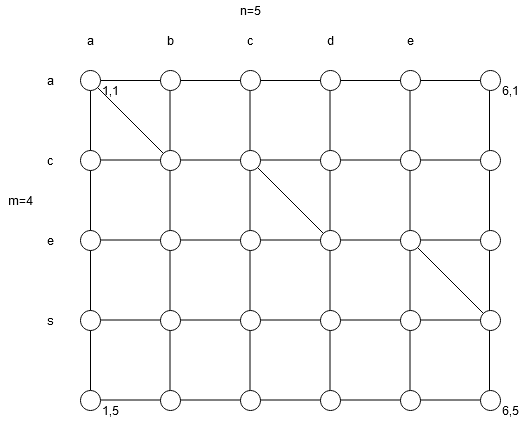

The diagram above was exported from draw.io. Its source (the exported page's mxGraphModel, read from the mxfile embedded in the PNG):
<mxGraphModel dx="1422" dy="781" grid="1" gridSize="10" guides="1" tooltips="1" connect="1" arrows="1" fold="1" page="1" pageScale="1" pageWidth="850" pageHeight="1100" math="0" shadow="0">
  <root>
    <mxCell id="0" />
    <mxCell id="1" parent="0" />
    <mxCell id="qBbvOsBLrc7I-tdyPEbo-62" value="" style="endArrow=none;html=1;entryX=0.5;entryY=1;entryDx=0;entryDy=0;exitX=0.5;exitY=0;exitDx=0;exitDy=0;" edge="1" parent="1">
      <mxGeometry width="50" height="50" relative="1" as="geometry">
        <mxPoint x="599" y="470" as="sourcePoint" />
        <mxPoint x="599" y="170" as="targetPoint" />
      </mxGeometry>
    </mxCell>
    <mxCell id="qBbvOsBLrc7I-tdyPEbo-61" value="" style="endArrow=none;html=1;entryX=0.5;entryY=1;entryDx=0;entryDy=0;exitX=0.5;exitY=0;exitDx=0;exitDy=0;" edge="1" parent="1">
      <mxGeometry width="50" height="50" relative="1" as="geometry">
        <mxPoint x="519.5" y="470" as="sourcePoint" />
        <mxPoint x="519.5" y="170" as="targetPoint" />
      </mxGeometry>
    </mxCell>
    <mxCell id="qBbvOsBLrc7I-tdyPEbo-60" value="" style="endArrow=none;html=1;entryX=0.5;entryY=1;entryDx=0;entryDy=0;exitX=0.5;exitY=0;exitDx=0;exitDy=0;" edge="1" parent="1">
      <mxGeometry width="50" height="50" relative="1" as="geometry">
        <mxPoint x="439.5" y="470" as="sourcePoint" />
        <mxPoint x="439.5" y="170" as="targetPoint" />
      </mxGeometry>
    </mxCell>
    <mxCell id="qBbvOsBLrc7I-tdyPEbo-59" value="" style="endArrow=none;html=1;entryX=0.5;entryY=1;entryDx=0;entryDy=0;exitX=0.5;exitY=0;exitDx=0;exitDy=0;" edge="1" parent="1">
      <mxGeometry width="50" height="50" relative="1" as="geometry">
        <mxPoint x="359.5" y="470" as="sourcePoint" />
        <mxPoint x="359.5" y="170" as="targetPoint" />
      </mxGeometry>
    </mxCell>
    <mxCell id="qBbvOsBLrc7I-tdyPEbo-58" value="" style="endArrow=none;html=1;entryX=0.5;entryY=1;entryDx=0;entryDy=0;exitX=0.5;exitY=0;exitDx=0;exitDy=0;" edge="1" parent="1">
      <mxGeometry width="50" height="50" relative="1" as="geometry">
        <mxPoint x="279.5" y="470" as="sourcePoint" />
        <mxPoint x="279.5" y="170" as="targetPoint" />
      </mxGeometry>
    </mxCell>
    <mxCell id="qBbvOsBLrc7I-tdyPEbo-52" value="" style="endArrow=none;html=1;entryX=0.5;entryY=1;entryDx=0;entryDy=0;exitX=0.5;exitY=0;exitDx=0;exitDy=0;" edge="1" parent="1" source="qBbvOsBLrc7I-tdyPEbo-13" target="qBbvOsBLrc7I-tdyPEbo-25">
      <mxGeometry width="50" height="50" relative="1" as="geometry">
        <mxPoint x="390" y="390" as="sourcePoint" />
        <mxPoint x="440" y="340" as="targetPoint" />
      </mxGeometry>
    </mxCell>
    <mxCell id="qBbvOsBLrc7I-tdyPEbo-48" value="" style="endArrow=none;html=1;exitX=1;exitY=0.5;exitDx=0;exitDy=0;entryX=0;entryY=0.5;entryDx=0;entryDy=0;" edge="1" parent="1">
      <mxGeometry width="50" height="50" relative="1" as="geometry">
        <mxPoint x="210" y="239.5" as="sourcePoint" />
        <mxPoint x="590" y="239.5" as="targetPoint" />
      </mxGeometry>
    </mxCell>
    <mxCell id="qBbvOsBLrc7I-tdyPEbo-49" value="" style="endArrow=none;html=1;exitX=1;exitY=0.5;exitDx=0;exitDy=0;entryX=0;entryY=0.5;entryDx=0;entryDy=0;" edge="1" parent="1">
      <mxGeometry width="50" height="50" relative="1" as="geometry">
        <mxPoint x="210" y="319.5" as="sourcePoint" />
        <mxPoint x="590" y="319.5" as="targetPoint" />
      </mxGeometry>
    </mxCell>
    <mxCell id="qBbvOsBLrc7I-tdyPEbo-51" value="" style="endArrow=none;html=1;exitX=1;exitY=0.5;exitDx=0;exitDy=0;entryX=0;entryY=0.5;entryDx=0;entryDy=0;" edge="1" parent="1">
      <mxGeometry width="50" height="50" relative="1" as="geometry">
        <mxPoint x="210" y="479.5" as="sourcePoint" />
        <mxPoint x="590" y="479.5" as="targetPoint" />
      </mxGeometry>
    </mxCell>
    <mxCell id="qBbvOsBLrc7I-tdyPEbo-50" value="" style="endArrow=none;html=1;exitX=1;exitY=0.5;exitDx=0;exitDy=0;entryX=0;entryY=0.5;entryDx=0;entryDy=0;" edge="1" parent="1">
      <mxGeometry width="50" height="50" relative="1" as="geometry">
        <mxPoint x="210" y="399.5" as="sourcePoint" />
        <mxPoint x="590" y="399.5" as="targetPoint" />
      </mxGeometry>
    </mxCell>
    <mxCell id="qBbvOsBLrc7I-tdyPEbo-47" value="" style="endArrow=none;html=1;exitX=1;exitY=0.5;exitDx=0;exitDy=0;entryX=0;entryY=0.5;entryDx=0;entryDy=0;" edge="1" parent="1" source="qBbvOsBLrc7I-tdyPEbo-25" target="qBbvOsBLrc7I-tdyPEbo-30">
      <mxGeometry width="50" height="50" relative="1" as="geometry">
        <mxPoint x="400" y="390" as="sourcePoint" />
        <mxPoint x="450" y="340" as="targetPoint" />
      </mxGeometry>
    </mxCell>
    <mxCell id="qBbvOsBLrc7I-tdyPEbo-1" value="" style="ellipse;whiteSpace=wrap;html=1;aspect=fixed;" vertex="1" parent="1">
      <mxGeometry x="190" y="310" width="20" height="20" as="geometry" />
    </mxCell>
    <mxCell id="qBbvOsBLrc7I-tdyPEbo-2" value="" style="ellipse;whiteSpace=wrap;html=1;aspect=fixed;" vertex="1" parent="1">
      <mxGeometry x="270" y="310" width="20" height="20" as="geometry" />
    </mxCell>
    <mxCell id="qBbvOsBLrc7I-tdyPEbo-3" value="" style="ellipse;whiteSpace=wrap;html=1;aspect=fixed;" vertex="1" parent="1">
      <mxGeometry x="350" y="310" width="20" height="20" as="geometry" />
    </mxCell>
    <mxCell id="qBbvOsBLrc7I-tdyPEbo-4" value="" style="ellipse;whiteSpace=wrap;html=1;aspect=fixed;" vertex="1" parent="1">
      <mxGeometry x="430" y="310" width="20" height="20" as="geometry" />
    </mxCell>
    <mxCell id="qBbvOsBLrc7I-tdyPEbo-5" value="" style="ellipse;whiteSpace=wrap;html=1;aspect=fixed;" vertex="1" parent="1">
      <mxGeometry x="510" y="310" width="20" height="20" as="geometry" />
    </mxCell>
    <mxCell id="qBbvOsBLrc7I-tdyPEbo-6" value="" style="ellipse;whiteSpace=wrap;html=1;aspect=fixed;" vertex="1" parent="1">
      <mxGeometry x="590" y="310" width="20" height="20" as="geometry" />
    </mxCell>
    <mxCell id="qBbvOsBLrc7I-tdyPEbo-7" value="" style="ellipse;whiteSpace=wrap;html=1;aspect=fixed;" vertex="1" parent="1">
      <mxGeometry x="190" y="390" width="20" height="20" as="geometry" />
    </mxCell>
    <mxCell id="qBbvOsBLrc7I-tdyPEbo-8" value="" style="ellipse;whiteSpace=wrap;html=1;aspect=fixed;" vertex="1" parent="1">
      <mxGeometry x="270" y="390" width="20" height="20" as="geometry" />
    </mxCell>
    <mxCell id="qBbvOsBLrc7I-tdyPEbo-9" value="" style="ellipse;whiteSpace=wrap;html=1;aspect=fixed;" vertex="1" parent="1">
      <mxGeometry x="350" y="390" width="20" height="20" as="geometry" />
    </mxCell>
    <mxCell id="qBbvOsBLrc7I-tdyPEbo-10" value="" style="ellipse;whiteSpace=wrap;html=1;aspect=fixed;" vertex="1" parent="1">
      <mxGeometry x="430" y="390" width="20" height="20" as="geometry" />
    </mxCell>
    <mxCell id="qBbvOsBLrc7I-tdyPEbo-11" value="" style="ellipse;whiteSpace=wrap;html=1;aspect=fixed;" vertex="1" parent="1">
      <mxGeometry x="510" y="390" width="20" height="20" as="geometry" />
    </mxCell>
    <mxCell id="qBbvOsBLrc7I-tdyPEbo-12" value="" style="ellipse;whiteSpace=wrap;html=1;aspect=fixed;" vertex="1" parent="1">
      <mxGeometry x="590" y="390" width="20" height="20" as="geometry" />
    </mxCell>
    <mxCell id="qBbvOsBLrc7I-tdyPEbo-13" value="" style="ellipse;whiteSpace=wrap;html=1;aspect=fixed;" vertex="1" parent="1">
      <mxGeometry x="190" y="470" width="20" height="20" as="geometry" />
    </mxCell>
    <mxCell id="qBbvOsBLrc7I-tdyPEbo-14" value="" style="ellipse;whiteSpace=wrap;html=1;aspect=fixed;" vertex="1" parent="1">
      <mxGeometry x="270" y="470" width="20" height="20" as="geometry" />
    </mxCell>
    <mxCell id="qBbvOsBLrc7I-tdyPEbo-15" value="" style="ellipse;whiteSpace=wrap;html=1;aspect=fixed;" vertex="1" parent="1">
      <mxGeometry x="350" y="470" width="20" height="20" as="geometry" />
    </mxCell>
    <mxCell id="qBbvOsBLrc7I-tdyPEbo-16" value="" style="ellipse;whiteSpace=wrap;html=1;aspect=fixed;" vertex="1" parent="1">
      <mxGeometry x="430" y="470" width="20" height="20" as="geometry" />
    </mxCell>
    <mxCell id="qBbvOsBLrc7I-tdyPEbo-17" value="" style="ellipse;whiteSpace=wrap;html=1;aspect=fixed;" vertex="1" parent="1">
      <mxGeometry x="510" y="470" width="20" height="20" as="geometry" />
    </mxCell>
    <mxCell id="qBbvOsBLrc7I-tdyPEbo-18" value="" style="ellipse;whiteSpace=wrap;html=1;aspect=fixed;" vertex="1" parent="1">
      <mxGeometry x="590" y="470" width="20" height="20" as="geometry" />
    </mxCell>
    <mxCell id="qBbvOsBLrc7I-tdyPEbo-19" value="" style="ellipse;whiteSpace=wrap;html=1;aspect=fixed;" vertex="1" parent="1">
      <mxGeometry x="190" y="230" width="20" height="20" as="geometry" />
    </mxCell>
    <mxCell id="qBbvOsBLrc7I-tdyPEbo-20" value="" style="ellipse;whiteSpace=wrap;html=1;aspect=fixed;" vertex="1" parent="1">
      <mxGeometry x="270" y="230" width="20" height="20" as="geometry" />
    </mxCell>
    <mxCell id="qBbvOsBLrc7I-tdyPEbo-21" value="" style="ellipse;whiteSpace=wrap;html=1;aspect=fixed;" vertex="1" parent="1">
      <mxGeometry x="350" y="230" width="20" height="20" as="geometry" />
    </mxCell>
    <mxCell id="qBbvOsBLrc7I-tdyPEbo-22" value="" style="ellipse;whiteSpace=wrap;html=1;aspect=fixed;" vertex="1" parent="1">
      <mxGeometry x="430" y="230" width="20" height="20" as="geometry" />
    </mxCell>
    <mxCell id="qBbvOsBLrc7I-tdyPEbo-23" value="" style="ellipse;whiteSpace=wrap;html=1;aspect=fixed;" vertex="1" parent="1">
      <mxGeometry x="510" y="230" width="20" height="20" as="geometry" />
    </mxCell>
    <mxCell id="qBbvOsBLrc7I-tdyPEbo-24" value="" style="ellipse;whiteSpace=wrap;html=1;aspect=fixed;" vertex="1" parent="1">
      <mxGeometry x="590" y="230" width="20" height="20" as="geometry" />
    </mxCell>
    <mxCell id="qBbvOsBLrc7I-tdyPEbo-25" value="" style="ellipse;whiteSpace=wrap;html=1;aspect=fixed;" vertex="1" parent="1">
      <mxGeometry x="190" y="150" width="20" height="20" as="geometry" />
    </mxCell>
    <mxCell id="qBbvOsBLrc7I-tdyPEbo-26" value="" style="ellipse;whiteSpace=wrap;html=1;aspect=fixed;" vertex="1" parent="1">
      <mxGeometry x="270" y="150" width="20" height="20" as="geometry" />
    </mxCell>
    <mxCell id="qBbvOsBLrc7I-tdyPEbo-27" value="" style="ellipse;whiteSpace=wrap;html=1;aspect=fixed;" vertex="1" parent="1">
      <mxGeometry x="350" y="150" width="20" height="20" as="geometry" />
    </mxCell>
    <mxCell id="qBbvOsBLrc7I-tdyPEbo-28" value="" style="ellipse;whiteSpace=wrap;html=1;aspect=fixed;" vertex="1" parent="1">
      <mxGeometry x="430" y="150" width="20" height="20" as="geometry" />
    </mxCell>
    <mxCell id="qBbvOsBLrc7I-tdyPEbo-29" value="" style="ellipse;whiteSpace=wrap;html=1;aspect=fixed;" vertex="1" parent="1">
      <mxGeometry x="510" y="150" width="20" height="20" as="geometry" />
    </mxCell>
    <mxCell id="qBbvOsBLrc7I-tdyPEbo-30" value="" style="ellipse;whiteSpace=wrap;html=1;aspect=fixed;" vertex="1" parent="1">
      <mxGeometry x="590" y="150" width="20" height="20" as="geometry" />
    </mxCell>
    <mxCell id="qBbvOsBLrc7I-tdyPEbo-31" value="a" style="text;html=1;strokeColor=none;fillColor=none;align=center;verticalAlign=middle;whiteSpace=wrap;rounded=0;" vertex="1" parent="1">
      <mxGeometry x="180" y="110" width="40" height="20" as="geometry" />
    </mxCell>
    <mxCell id="qBbvOsBLrc7I-tdyPEbo-32" value="b" style="text;html=1;strokeColor=none;fillColor=none;align=center;verticalAlign=middle;whiteSpace=wrap;rounded=0;" vertex="1" parent="1">
      <mxGeometry x="260" y="110" width="40" height="20" as="geometry" />
    </mxCell>
    <mxCell id="qBbvOsBLrc7I-tdyPEbo-33" value="c" style="text;html=1;strokeColor=none;fillColor=none;align=center;verticalAlign=middle;whiteSpace=wrap;rounded=0;" vertex="1" parent="1">
      <mxGeometry x="340" y="110" width="40" height="20" as="geometry" />
    </mxCell>
    <mxCell id="qBbvOsBLrc7I-tdyPEbo-34" value="d" style="text;html=1;strokeColor=none;fillColor=none;align=center;verticalAlign=middle;whiteSpace=wrap;rounded=0;" vertex="1" parent="1">
      <mxGeometry x="420" y="110" width="40" height="20" as="geometry" />
    </mxCell>
    <mxCell id="qBbvOsBLrc7I-tdyPEbo-35" value="e" style="text;html=1;strokeColor=none;fillColor=none;align=center;verticalAlign=middle;whiteSpace=wrap;rounded=0;" vertex="1" parent="1">
      <mxGeometry x="500" y="110" width="40" height="20" as="geometry" />
    </mxCell>
    <mxCell id="qBbvOsBLrc7I-tdyPEbo-37" value="a" style="text;html=1;strokeColor=none;fillColor=none;align=center;verticalAlign=middle;whiteSpace=wrap;rounded=0;" vertex="1" parent="1">
      <mxGeometry x="140" y="150" width="40" height="20" as="geometry" />
    </mxCell>
    <mxCell id="qBbvOsBLrc7I-tdyPEbo-38" value="c" style="text;html=1;strokeColor=none;fillColor=none;align=center;verticalAlign=middle;whiteSpace=wrap;rounded=0;" vertex="1" parent="1">
      <mxGeometry x="140" y="230" width="40" height="20" as="geometry" />
    </mxCell>
    <mxCell id="qBbvOsBLrc7I-tdyPEbo-39" value="e" style="text;html=1;strokeColor=none;fillColor=none;align=center;verticalAlign=middle;whiteSpace=wrap;rounded=0;" vertex="1" parent="1">
      <mxGeometry x="140" y="310" width="40" height="20" as="geometry" />
    </mxCell>
    <mxCell id="qBbvOsBLrc7I-tdyPEbo-40" value="s" style="text;html=1;strokeColor=none;fillColor=none;align=center;verticalAlign=middle;whiteSpace=wrap;rounded=0;" vertex="1" parent="1">
      <mxGeometry x="140" y="390" width="40" height="20" as="geometry" />
    </mxCell>
    <mxCell id="qBbvOsBLrc7I-tdyPEbo-53" value="1,1" style="text;html=1;strokeColor=none;fillColor=none;align=center;verticalAlign=middle;whiteSpace=wrap;rounded=0;" vertex="1" parent="1">
      <mxGeometry x="200" y="160" width="40" height="20" as="geometry" />
    </mxCell>
    <mxCell id="qBbvOsBLrc7I-tdyPEbo-54" value="6,1" style="text;html=1;strokeColor=none;fillColor=none;align=center;verticalAlign=middle;whiteSpace=wrap;rounded=0;" vertex="1" parent="1">
      <mxGeometry x="600" y="160" width="40" height="20" as="geometry" />
    </mxCell>
    <mxCell id="qBbvOsBLrc7I-tdyPEbo-55" value="1,5" style="text;html=1;strokeColor=none;fillColor=none;align=center;verticalAlign=middle;whiteSpace=wrap;rounded=0;" vertex="1" parent="1">
      <mxGeometry x="200" y="480" width="40" height="20" as="geometry" />
    </mxCell>
    <mxCell id="qBbvOsBLrc7I-tdyPEbo-56" value="6,5" style="text;html=1;strokeColor=none;fillColor=none;align=center;verticalAlign=middle;whiteSpace=wrap;rounded=0;" vertex="1" parent="1">
      <mxGeometry x="600" y="480" width="40" height="20" as="geometry" />
    </mxCell>
    <mxCell id="qBbvOsBLrc7I-tdyPEbo-63" value="n=5" style="text;html=1;strokeColor=none;fillColor=none;align=center;verticalAlign=middle;whiteSpace=wrap;rounded=0;" vertex="1" parent="1">
      <mxGeometry x="340" y="80" width="40" height="20" as="geometry" />
    </mxCell>
    <mxCell id="qBbvOsBLrc7I-tdyPEbo-64" value="m=4" style="text;html=1;strokeColor=none;fillColor=none;align=center;verticalAlign=middle;whiteSpace=wrap;rounded=0;" vertex="1" parent="1">
      <mxGeometry x="110" y="270" width="40" height="20" as="geometry" />
    </mxCell>
    <mxCell id="qBbvOsBLrc7I-tdyPEbo-65" value="" style="endArrow=none;html=1;exitX=1;exitY=1;exitDx=0;exitDy=0;entryX=0;entryY=0;entryDx=0;entryDy=0;" edge="1" parent="1" source="qBbvOsBLrc7I-tdyPEbo-21" target="qBbvOsBLrc7I-tdyPEbo-4">
      <mxGeometry width="50" height="50" relative="1" as="geometry">
        <mxPoint x="400" y="390" as="sourcePoint" />
        <mxPoint x="450" y="340" as="targetPoint" />
      </mxGeometry>
    </mxCell>
    <mxCell id="qBbvOsBLrc7I-tdyPEbo-67" value="" style="endArrow=none;html=1;entryX=0;entryY=0;entryDx=0;entryDy=0;exitX=1;exitY=1;exitDx=0;exitDy=0;" edge="1" parent="1" source="qBbvOsBLrc7I-tdyPEbo-5" target="qBbvOsBLrc7I-tdyPEbo-12">
      <mxGeometry width="50" height="50" relative="1" as="geometry">
        <mxPoint x="400" y="390" as="sourcePoint" />
        <mxPoint x="450" y="340" as="targetPoint" />
      </mxGeometry>
    </mxCell>
    <mxCell id="qBbvOsBLrc7I-tdyPEbo-68" value="" style="endArrow=none;html=1;entryX=0;entryY=0;entryDx=0;entryDy=0;exitX=1;exitY=1;exitDx=0;exitDy=0;" edge="1" parent="1" source="qBbvOsBLrc7I-tdyPEbo-25" target="qBbvOsBLrc7I-tdyPEbo-20">
      <mxGeometry width="50" height="50" relative="1" as="geometry">
        <mxPoint x="220" y="200" as="sourcePoint" />
        <mxPoint x="450" y="340" as="targetPoint" />
      </mxGeometry>
    </mxCell>
  </root>
</mxGraphModel>